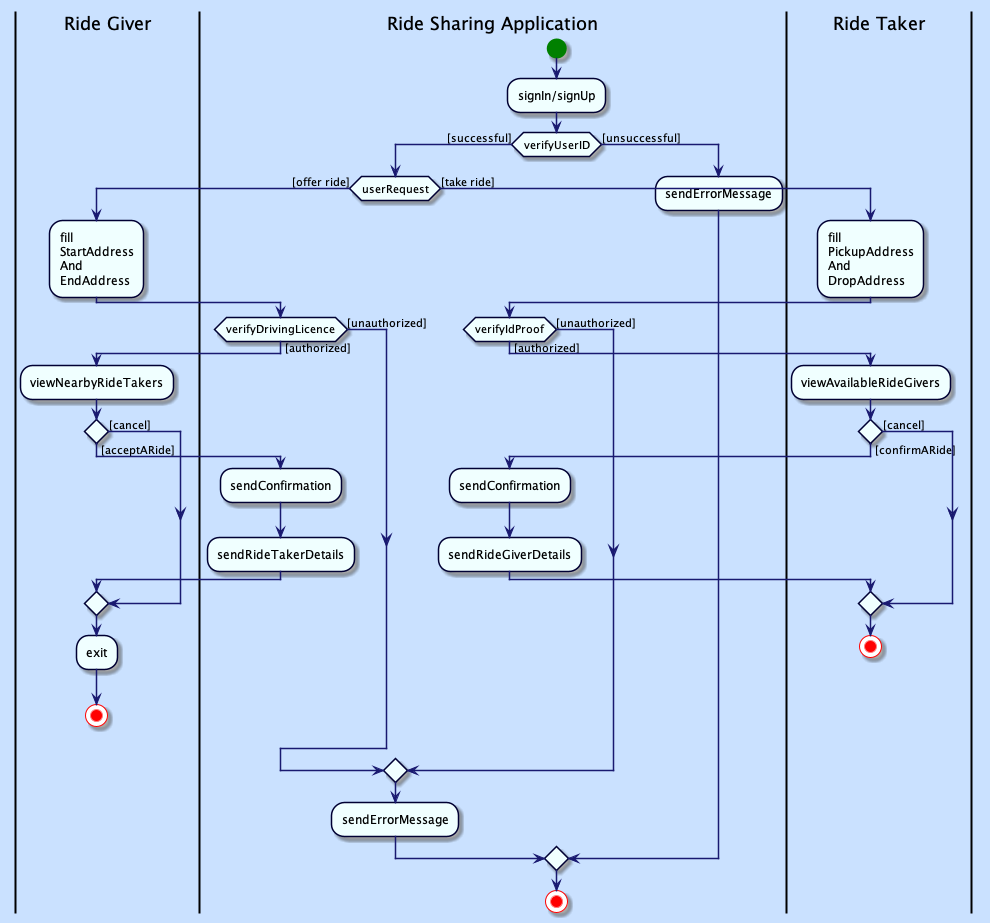

The diagram above was rendered by PlantUML. Its source (embedded in the PNG):
@startuml activityDiagram

skinparam backgroundColor #CAE1FF
skinparam activity {
  StartColor green
  EndColor red
  BackgroundColor #f0ffff
  BorderColor #000033
  ArrowColor #191970 
}
skinparam ActivityDiamondBackgroundColor #f0ffff
skinparam ActivityDiamondBorderColor #000033

|Ride Giver|

|Ride Sharing Application|
start 
:signIn/signUp;
if (verifyUserID) then ([successful])
    if (userRequest) then ([offer ride])
        |Ride Giver|
        :fill\nStartAddress\nAnd\nEndAddress;
        |Ride Sharing Application|
        if (verifyDrivingLicence) then ([authorized])
            |Ride Giver|
            :viewNearbyRideTakers;
            if () then ([acceptARide])
                |Ride Sharing Application|
                :sendConfirmation;
                :sendRideTakerDetails;
            else ([cancel])
            endif
            |Ride Giver|
            :exit;
            stop
        else ([unauthorized])
        endif
    else ([take ride])
        |Ride Taker|
        :fill\nPickupAddress\nAnd\nDropAddress;
        |Ride Sharing Application|
        if (verifyIdProof) then ([authorized])
            |Ride Taker|
            :viewAvailableRideGivers;
            if () then ([confirmARide])
                |Ride Sharing Application|
                :sendConfirmation;
                :sendRideGiverDetails;
            else ([cancel])
            endif
            |Ride Taker|
            stop
        else ([unauthorized])
    endif
endif

|Ride Sharing Application|
:sendErrorMessage;

else ([unsuccessful])  
    |Ride Sharing Application|
    :sendErrorMessage;
endif


stop

@enduml